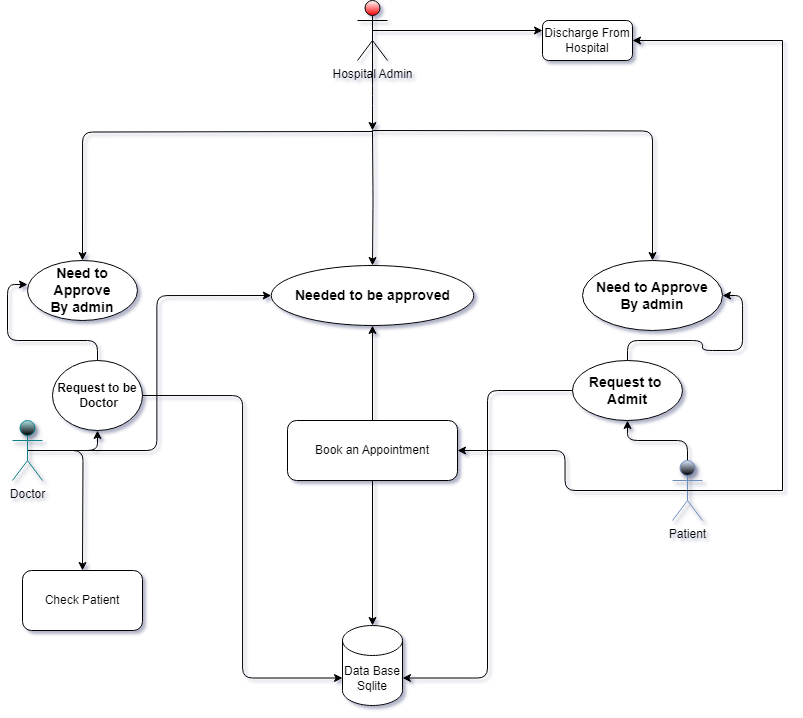

The diagram above was exported from draw.io. Its source (the exported page's mxGraphModel, read from the mxfile embedded in the PNG):
<mxGraphModel dx="1615" dy="866" grid="1" gridSize="10" guides="1" tooltips="1" connect="1" arrows="1" fold="1" page="1" pageScale="1" pageWidth="827" pageHeight="1169" background="#ffffff" math="0" shadow="1">
  <root>
    <mxCell id="0" />
    <mxCell id="1" parent="0" />
    <mxCell id="IAszjgkgXJzdWoyFxy6B-14" style="edgeStyle=orthogonalEdgeStyle;rounded=1;orthogonalLoop=1;jettySize=auto;html=1;entryX=0.5;entryY=0;entryDx=0;entryDy=0;labelBackgroundColor=none;fontColor=default;" parent="1" target="IAszjgkgXJzdWoyFxy6B-10" edge="1">
      <mxGeometry relative="1" as="geometry">
        <mxPoint x="390" y="231" as="sourcePoint" />
      </mxGeometry>
    </mxCell>
    <mxCell id="IAszjgkgXJzdWoyFxy6B-17" style="edgeStyle=orthogonalEdgeStyle;rounded=1;orthogonalLoop=1;jettySize=auto;html=1;exitX=0.5;exitY=0.5;exitDx=0;exitDy=0;exitPerimeter=0;labelBackgroundColor=none;fontColor=default;" parent="1" target="IAszjgkgXJzdWoyFxy6B-15" edge="1">
      <mxGeometry relative="1" as="geometry">
        <mxPoint x="390.0000000000002" y="230" as="sourcePoint" />
      </mxGeometry>
    </mxCell>
    <mxCell id="IAszjgkgXJzdWoyFxy6B-31" style="edgeStyle=orthogonalEdgeStyle;rounded=1;orthogonalLoop=1;jettySize=auto;html=1;exitX=0.5;exitY=0.5;exitDx=0;exitDy=0;exitPerimeter=0;entryX=0.5;entryY=0;entryDx=0;entryDy=0;labelBackgroundColor=none;fontColor=default;" parent="1" target="IAszjgkgXJzdWoyFxy6B-29" edge="1">
      <mxGeometry relative="1" as="geometry">
        <mxPoint x="390.0000000000002" y="230" as="sourcePoint" />
      </mxGeometry>
    </mxCell>
    <mxCell id="IAszjgkgXJzdWoyFxy6B-34" style="edgeStyle=orthogonalEdgeStyle;rounded=1;orthogonalLoop=1;jettySize=auto;html=1;exitX=0.5;exitY=0.5;exitDx=0;exitDy=0;exitPerimeter=0;labelBackgroundColor=none;fontColor=default;" parent="1" source="TnOrptUiSQMJQHb4p2Wc-1" edge="1">
      <mxGeometry relative="1" as="geometry">
        <mxPoint x="390.0000000000002" y="230" as="targetPoint" />
      </mxGeometry>
    </mxCell>
    <mxCell id="IAszjgkgXJzdWoyFxy6B-35" style="edgeStyle=orthogonalEdgeStyle;rounded=1;orthogonalLoop=1;jettySize=auto;html=1;exitX=0.5;exitY=0.5;exitDx=0;exitDy=0;exitPerimeter=0;entryX=0;entryY=0.25;entryDx=0;entryDy=0;labelBackgroundColor=none;fontColor=default;" parent="1" source="TnOrptUiSQMJQHb4p2Wc-1" target="IAszjgkgXJzdWoyFxy6B-33" edge="1">
      <mxGeometry relative="1" as="geometry" />
    </mxCell>
    <mxCell id="TnOrptUiSQMJQHb4p2Wc-1" value="Hospital Admin" style="shape=umlActor;verticalLabelPosition=bottom;verticalAlign=top;html=1;outlineConnect=0;labelBackgroundColor=none;rounded=1;gradientColor=#f90101;" parent="1" vertex="1">
      <mxGeometry x="375" y="100" width="30" height="60" as="geometry" />
    </mxCell>
    <mxCell id="IAszjgkgXJzdWoyFxy6B-6" style="edgeStyle=orthogonalEdgeStyle;rounded=1;orthogonalLoop=1;jettySize=auto;html=1;exitX=0.5;exitY=0.5;exitDx=0;exitDy=0;exitPerimeter=0;entryX=0.5;entryY=1;entryDx=0;entryDy=0;labelBackgroundColor=none;fontColor=default;" parent="1" source="TnOrptUiSQMJQHb4p2Wc-4" target="IAszjgkgXJzdWoyFxy6B-3" edge="1">
      <mxGeometry relative="1" as="geometry" />
    </mxCell>
    <mxCell id="IAszjgkgXJzdWoyFxy6B-46" style="edgeStyle=orthogonalEdgeStyle;rounded=1;orthogonalLoop=1;jettySize=auto;html=1;exitX=0.5;exitY=0.5;exitDx=0;exitDy=0;exitPerimeter=0;labelBackgroundColor=none;fontColor=default;" parent="1" source="TnOrptUiSQMJQHb4p2Wc-4" edge="1">
      <mxGeometry relative="1" as="geometry">
        <mxPoint x="100" y="670" as="targetPoint" />
      </mxGeometry>
    </mxCell>
    <mxCell id="cbb1I4qXzeB_0geqCqEn-1" style="edgeStyle=orthogonalEdgeStyle;rounded=1;orthogonalLoop=1;jettySize=auto;html=1;exitX=0.5;exitY=0.5;exitDx=0;exitDy=0;exitPerimeter=0;entryX=0;entryY=0.5;entryDx=0;entryDy=0;labelBackgroundColor=none;fontColor=default;" parent="1" source="TnOrptUiSQMJQHb4p2Wc-4" target="IAszjgkgXJzdWoyFxy6B-29" edge="1">
      <mxGeometry relative="1" as="geometry" />
    </mxCell>
    <mxCell id="TnOrptUiSQMJQHb4p2Wc-4" value="Doctor" style="shape=umlActor;verticalLabelPosition=bottom;verticalAlign=top;html=1;outlineConnect=0;labelBackgroundColor=none;rounded=1;fillColor=#b0e3e6;strokeColor=#0e8088;shadow=1;strokeWidth=1;perimeterSpacing=0;gradientColor=default;" parent="1" vertex="1">
      <mxGeometry x="30" y="520" width="30" height="60" as="geometry" />
    </mxCell>
    <mxCell id="IAszjgkgXJzdWoyFxy6B-18" style="edgeStyle=orthogonalEdgeStyle;rounded=1;orthogonalLoop=1;jettySize=auto;html=1;exitX=0.5;exitY=0.5;exitDx=0;exitDy=0;exitPerimeter=0;entryX=0.5;entryY=1;entryDx=0;entryDy=0;labelBackgroundColor=none;fontColor=default;" parent="1" source="TnOrptUiSQMJQHb4p2Wc-5" target="IAszjgkgXJzdWoyFxy6B-16" edge="1">
      <mxGeometry relative="1" as="geometry" />
    </mxCell>
    <mxCell id="IAszjgkgXJzdWoyFxy6B-25" style="edgeStyle=orthogonalEdgeStyle;rounded=1;orthogonalLoop=1;jettySize=auto;html=1;exitX=0.5;exitY=0.5;exitDx=0;exitDy=0;exitPerimeter=0;entryX=1;entryY=0.5;entryDx=0;entryDy=0;labelBackgroundColor=none;fontColor=default;" parent="1" source="TnOrptUiSQMJQHb4p2Wc-5" target="IAszjgkgXJzdWoyFxy6B-22" edge="1">
      <mxGeometry relative="1" as="geometry" />
    </mxCell>
    <mxCell id="TnOrptUiSQMJQHb4p2Wc-5" value="Patient" style="shape=umlActor;verticalLabelPosition=bottom;verticalAlign=top;html=1;outlineConnect=0;labelBackgroundColor=none;rounded=1;fillColor=#dae8fc;strokeColor=#6c8ebf;gradientColor=default;shadow=1;" parent="1" vertex="1">
      <mxGeometry x="690" y="560" width="30" height="60" as="geometry" />
    </mxCell>
    <mxCell id="IAszjgkgXJzdWoyFxy6B-1" value="Data Base&lt;div&gt;Sqlite&lt;/div&gt;" style="shape=cylinder3;whiteSpace=wrap;html=1;boundedLbl=1;backgroundOutline=1;size=15;labelBackgroundColor=none;rounded=1;" parent="1" vertex="1">
      <mxGeometry x="360" y="725" width="60" height="80" as="geometry" />
    </mxCell>
    <mxCell id="IAszjgkgXJzdWoyFxy6B-3" value="&lt;h4&gt;Request to be&lt;br&gt;&amp;nbsp;Doctor&lt;/h4&gt;" style="ellipse;whiteSpace=wrap;html=1;labelBackgroundColor=none;rounded=1;" parent="1" vertex="1">
      <mxGeometry x="70" y="460" width="90" height="70" as="geometry" />
    </mxCell>
    <mxCell id="IAszjgkgXJzdWoyFxy6B-10" value="&lt;h3&gt;Need to Approve&lt;br&gt;By admin&lt;/h3&gt;" style="ellipse;whiteSpace=wrap;html=1;labelBackgroundColor=none;rounded=1;" parent="1" vertex="1">
      <mxGeometry x="45" y="360" width="110" height="60" as="geometry" />
    </mxCell>
    <mxCell id="IAszjgkgXJzdWoyFxy6B-13" style="edgeStyle=orthogonalEdgeStyle;rounded=1;orthogonalLoop=1;jettySize=auto;html=1;exitX=0.5;exitY=0;exitDx=0;exitDy=0;entryX=0;entryY=0.4;entryDx=0;entryDy=0;entryPerimeter=0;labelBackgroundColor=none;fontColor=default;" parent="1" source="IAszjgkgXJzdWoyFxy6B-3" target="IAszjgkgXJzdWoyFxy6B-10" edge="1">
      <mxGeometry relative="1" as="geometry" />
    </mxCell>
    <mxCell id="IAszjgkgXJzdWoyFxy6B-15" value="&lt;h3&gt;Need to Approve&lt;br&gt;By admin&lt;/h3&gt;" style="ellipse;whiteSpace=wrap;html=1;labelBackgroundColor=none;rounded=1;" parent="1" vertex="1">
      <mxGeometry x="600" y="360" width="140" height="70" as="geometry" />
    </mxCell>
    <mxCell id="IAszjgkgXJzdWoyFxy6B-19" style="edgeStyle=orthogonalEdgeStyle;rounded=1;orthogonalLoop=1;jettySize=auto;html=1;exitX=0.5;exitY=0;exitDx=0;exitDy=0;entryX=1;entryY=0.5;entryDx=0;entryDy=0;labelBackgroundColor=none;fontColor=default;" parent="1" source="IAszjgkgXJzdWoyFxy6B-16" target="IAszjgkgXJzdWoyFxy6B-15" edge="1">
      <mxGeometry relative="1" as="geometry" />
    </mxCell>
    <mxCell id="IAszjgkgXJzdWoyFxy6B-16" value="&lt;h3&gt;Request to&amp;nbsp; Admit&lt;/h3&gt;" style="ellipse;whiteSpace=wrap;html=1;labelBackgroundColor=none;rounded=1;" parent="1" vertex="1">
      <mxGeometry x="590" y="460" width="110" height="60" as="geometry" />
    </mxCell>
    <mxCell id="IAszjgkgXJzdWoyFxy6B-20" style="edgeStyle=orthogonalEdgeStyle;rounded=1;orthogonalLoop=1;jettySize=auto;html=1;exitX=0;exitY=0.5;exitDx=0;exitDy=0;entryX=1;entryY=0;entryDx=0;entryDy=52.5;entryPerimeter=0;labelBackgroundColor=none;fontColor=default;" parent="1" source="IAszjgkgXJzdWoyFxy6B-16" target="IAszjgkgXJzdWoyFxy6B-1" edge="1">
      <mxGeometry relative="1" as="geometry" />
    </mxCell>
    <mxCell id="IAszjgkgXJzdWoyFxy6B-28" style="edgeStyle=orthogonalEdgeStyle;rounded=1;orthogonalLoop=1;jettySize=auto;html=1;exitX=0.5;exitY=1;exitDx=0;exitDy=0;labelBackgroundColor=none;fontColor=default;" parent="1" source="IAszjgkgXJzdWoyFxy6B-22" target="IAszjgkgXJzdWoyFxy6B-1" edge="1">
      <mxGeometry relative="1" as="geometry" />
    </mxCell>
    <mxCell id="IAszjgkgXJzdWoyFxy6B-30" style="edgeStyle=orthogonalEdgeStyle;rounded=1;orthogonalLoop=1;jettySize=auto;html=1;exitX=0.5;exitY=0;exitDx=0;exitDy=0;entryX=0.5;entryY=1;entryDx=0;entryDy=0;labelBackgroundColor=none;fontColor=default;" parent="1" source="IAszjgkgXJzdWoyFxy6B-22" target="IAszjgkgXJzdWoyFxy6B-29" edge="1">
      <mxGeometry relative="1" as="geometry" />
    </mxCell>
    <mxCell id="IAszjgkgXJzdWoyFxy6B-22" value="Book an Appointment" style="rounded=1;whiteSpace=wrap;html=1;labelBackgroundColor=none;" parent="1" vertex="1">
      <mxGeometry x="305" y="520" width="170" height="60" as="geometry" />
    </mxCell>
    <mxCell id="IAszjgkgXJzdWoyFxy6B-24" style="edgeStyle=orthogonalEdgeStyle;rounded=1;orthogonalLoop=1;jettySize=auto;html=1;exitX=1;exitY=0.5;exitDx=0;exitDy=0;entryX=0;entryY=0;entryDx=0;entryDy=52.5;entryPerimeter=0;labelBackgroundColor=none;fontColor=default;" parent="1" source="IAszjgkgXJzdWoyFxy6B-3" target="IAszjgkgXJzdWoyFxy6B-1" edge="1">
      <mxGeometry relative="1" as="geometry" />
    </mxCell>
    <mxCell id="IAszjgkgXJzdWoyFxy6B-29" value="&lt;h3&gt;Needed to be approved&lt;/h3&gt;" style="ellipse;whiteSpace=wrap;html=1;labelBackgroundColor=none;rounded=1;" parent="1" vertex="1">
      <mxGeometry x="288.75" y="365" width="202.5" height="60" as="geometry" />
    </mxCell>
    <mxCell id="IAszjgkgXJzdWoyFxy6B-33" value="Discharge From Hospital" style="rounded=1;whiteSpace=wrap;html=1;labelBackgroundColor=none;" parent="1" vertex="1">
      <mxGeometry x="560" y="120" width="90" height="40" as="geometry" />
    </mxCell>
    <mxCell id="IAszjgkgXJzdWoyFxy6B-47" value="Check Patient" style="rounded=1;whiteSpace=wrap;html=1;labelBackgroundColor=none;" parent="1" vertex="1">
      <mxGeometry x="40" y="670" width="120" height="60" as="geometry" />
    </mxCell>
    <mxCell id="LeuNPrFAWfseetqnt71M-6" value="" style="endArrow=classic;html=1;rounded=0;entryX=1;entryY=0.5;entryDx=0;entryDy=0;" edge="1" parent="1" target="IAszjgkgXJzdWoyFxy6B-33">
      <mxGeometry width="50" height="50" relative="1" as="geometry">
        <mxPoint x="700" y="590" as="sourcePoint" />
        <mxPoint x="800" y="130" as="targetPoint" />
        <Array as="points">
          <mxPoint x="800" y="590" />
          <mxPoint x="800" y="140" />
        </Array>
      </mxGeometry>
    </mxCell>
  </root>
</mxGraphModel>